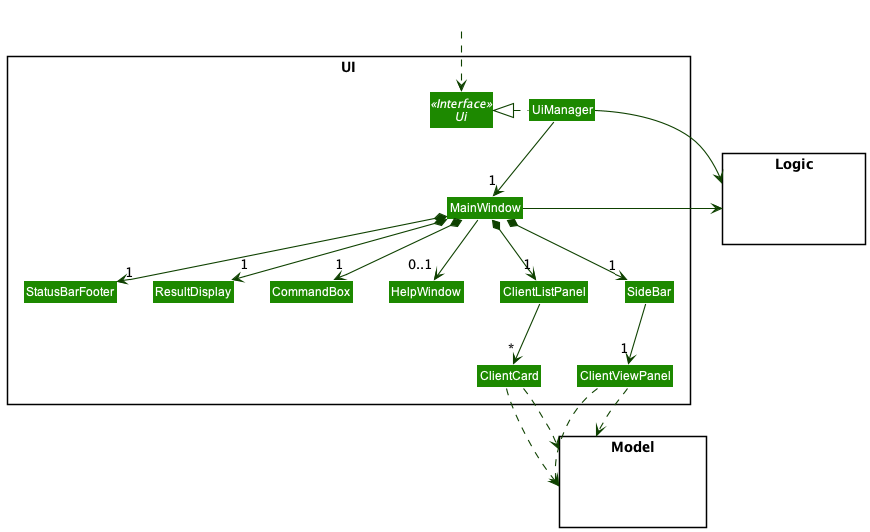

The diagram above was rendered by PlantUML. Its source (embedded in the PNG):
@startuml
!include style.puml
skinparam arrowThickness 1.1
skinparam arrowColor UI_COLOR_T4
skinparam classBackgroundColor UI_COLOR

package UI <<Rectangle>>{
Interface Ui <<Interface>>
Class UiManager
Class MainWindow
Class HelpWindow
Class ResultDisplay
Class ClientListPanel
Class ClientCard
Class StatusBarFooter
Class SideBar
Class ClientViewPanel
Class CommandBox
}

package Model <<Rectangle>> {
Class HiddenModel #FFFFFF
}

package Logic <<Rectangle>> {
Class HiddenLogic #FFFFFF
}

Class HiddenOutside #FFFFFF
HiddenOutside ..> Ui

UiManager .left.|> Ui
UiManager -down-> "1" MainWindow
MainWindow *-down->  "1" CommandBox
MainWindow *-down-> "1" ResultDisplay
MainWindow *-down-> "1" ClientListPanel
MainWindow *-down-> "1" StatusBarFooter
MainWindow *-down-> "1" SideBar
MainWindow --> "0..1" HelpWindow

ClientListPanel -down-> "*" ClientCard
SideBar -down-> "1" ClientViewPanel

ClientCard ..> Model
ClientViewPanel ..> Model
ClientCard ..> Model
ClientViewPanel ..> Model
UiManager -right-> Logic
MainWindow -left-> Logic

ClientListPanel -[hidden]left- HelpWindow
HelpWindow -[hidden]left- CommandBox
CommandBox -[hidden]left- ResultDisplay
ResultDisplay -[hidden]left- StatusBarFooter

@enduml